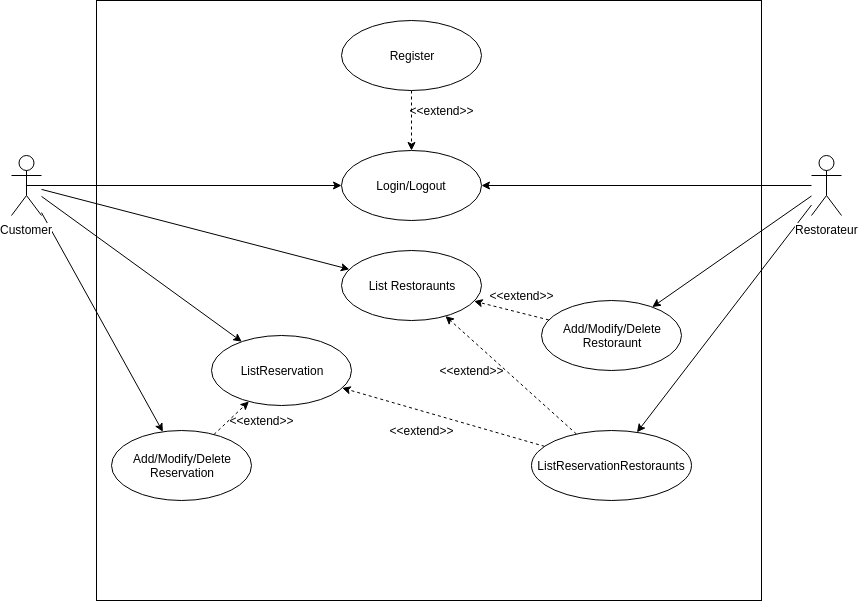

The diagram above was exported from draw.io. Its source (the exported page's mxGraphModel, read from the mxfile embedded in the PNG):
<mxGraphModel dx="854" dy="499" grid="1" gridSize="10" guides="1" tooltips="1" connect="1" arrows="1" fold="1" page="1" pageScale="1" pageWidth="827" pageHeight="1169" math="0" shadow="0">
  <root>
    <mxCell id="0" />
    <mxCell id="1" parent="0" />
    <mxCell id="nBQcI_ilrqaCSKZPPZ-q-4" value="" style="rounded=0;whiteSpace=wrap;html=1;" parent="1" vertex="1">
      <mxGeometry x="135" y="50" width="665" height="600" as="geometry" />
    </mxCell>
    <mxCell id="nBQcI_ilrqaCSKZPPZ-q-27" style="edgeStyle=none;rounded=0;orthogonalLoop=1;jettySize=auto;html=1;" parent="1" source="nBQcI_ilrqaCSKZPPZ-q-1" target="nBQcI_ilrqaCSKZPPZ-q-10" edge="1">
      <mxGeometry relative="1" as="geometry" />
    </mxCell>
    <mxCell id="nBQcI_ilrqaCSKZPPZ-q-30" style="edgeStyle=none;rounded=0;orthogonalLoop=1;jettySize=auto;html=1;" parent="1" source="nBQcI_ilrqaCSKZPPZ-q-1" target="nBQcI_ilrqaCSKZPPZ-q-28" edge="1">
      <mxGeometry relative="1" as="geometry" />
    </mxCell>
    <mxCell id="nBQcI_ilrqaCSKZPPZ-q-31" style="edgeStyle=none;rounded=0;orthogonalLoop=1;jettySize=auto;html=1;" parent="1" source="nBQcI_ilrqaCSKZPPZ-q-1" target="nBQcI_ilrqaCSKZPPZ-q-29" edge="1">
      <mxGeometry relative="1" as="geometry" />
    </mxCell>
    <mxCell id="nBQcI_ilrqaCSKZPPZ-q-1" value="Customer" style="shape=umlActor;verticalLabelPosition=bottom;labelBackgroundColor=#ffffff;verticalAlign=top;html=1;outlineConnect=0;" parent="1" vertex="1">
      <mxGeometry x="50" y="205" width="30" height="60" as="geometry" />
    </mxCell>
    <mxCell id="nBQcI_ilrqaCSKZPPZ-q-22" style="rounded=0;orthogonalLoop=1;jettySize=auto;html=1;" parent="1" source="nBQcI_ilrqaCSKZPPZ-q-2" target="nBQcI_ilrqaCSKZPPZ-q-9" edge="1">
      <mxGeometry relative="1" as="geometry" />
    </mxCell>
    <mxCell id="ba11dc4ExI4I_ot7vEXJ-1" style="rounded=0;orthogonalLoop=1;jettySize=auto;html=1;" parent="1" source="nBQcI_ilrqaCSKZPPZ-q-2" target="nBQcI_ilrqaCSKZPPZ-q-35" edge="1">
      <mxGeometry relative="1" as="geometry" />
    </mxCell>
    <mxCell id="nBQcI_ilrqaCSKZPPZ-q-2" value="Restorateur" style="shape=umlActor;verticalLabelPosition=bottom;labelBackgroundColor=#ffffff;verticalAlign=top;html=1;outlineConnect=0;" parent="1" vertex="1">
      <mxGeometry x="850" y="205" width="30" height="60" as="geometry" />
    </mxCell>
    <mxCell id="nBQcI_ilrqaCSKZPPZ-q-8" value="Login/Logout" style="ellipse;whiteSpace=wrap;html=1;" parent="1" vertex="1">
      <mxGeometry x="380" y="200" width="140" height="70" as="geometry" />
    </mxCell>
    <mxCell id="nBQcI_ilrqaCSKZPPZ-q-25" style="edgeStyle=none;rounded=0;orthogonalLoop=1;jettySize=auto;html=1;dashed=1;" parent="1" source="nBQcI_ilrqaCSKZPPZ-q-9" target="nBQcI_ilrqaCSKZPPZ-q-10" edge="1">
      <mxGeometry relative="1" as="geometry" />
    </mxCell>
    <mxCell id="nBQcI_ilrqaCSKZPPZ-q-9" value="Add/Modify/Delete&lt;br&gt;Restoraunt" style="ellipse;whiteSpace=wrap;html=1;" parent="1" vertex="1">
      <mxGeometry x="580" y="350" width="140" height="70" as="geometry" />
    </mxCell>
    <mxCell id="nBQcI_ilrqaCSKZPPZ-q-10" value="List Restoraunts" style="ellipse;whiteSpace=wrap;html=1;" parent="1" vertex="1">
      <mxGeometry x="380" y="300" width="140" height="70" as="geometry" />
    </mxCell>
    <mxCell id="nBQcI_ilrqaCSKZPPZ-q-13" style="edgeStyle=orthogonalEdgeStyle;rounded=0;orthogonalLoop=1;jettySize=auto;html=1;dashed=1;" parent="1" source="nBQcI_ilrqaCSKZPPZ-q-11" target="nBQcI_ilrqaCSKZPPZ-q-8" edge="1">
      <mxGeometry relative="1" as="geometry" />
    </mxCell>
    <mxCell id="nBQcI_ilrqaCSKZPPZ-q-11" value="Register" style="ellipse;whiteSpace=wrap;html=1;" parent="1" vertex="1">
      <mxGeometry x="380" y="70" width="140" height="70" as="geometry" />
    </mxCell>
    <mxCell id="nBQcI_ilrqaCSKZPPZ-q-14" value="&amp;lt;&amp;lt;extend&amp;gt;&amp;gt;" style="text;html=1;strokeColor=none;fillColor=none;align=center;verticalAlign=middle;whiteSpace=wrap;rounded=0;" parent="1" vertex="1">
      <mxGeometry x="460" y="150" width="40" height="20" as="geometry" />
    </mxCell>
    <mxCell id="nBQcI_ilrqaCSKZPPZ-q-16" style="edgeStyle=orthogonalEdgeStyle;rounded=0;orthogonalLoop=1;jettySize=auto;html=1;exitX=0.5;exitY=0.5;exitDx=0;exitDy=0;exitPerimeter=0;" parent="1" source="nBQcI_ilrqaCSKZPPZ-q-1" target="nBQcI_ilrqaCSKZPPZ-q-8" edge="1">
      <mxGeometry relative="1" as="geometry">
        <mxPoint x="70" y="235" as="sourcePoint" />
      </mxGeometry>
    </mxCell>
    <mxCell id="nBQcI_ilrqaCSKZPPZ-q-17" style="edgeStyle=orthogonalEdgeStyle;rounded=0;orthogonalLoop=1;jettySize=auto;html=1;" parent="1" source="nBQcI_ilrqaCSKZPPZ-q-2" target="nBQcI_ilrqaCSKZPPZ-q-8" edge="1">
      <mxGeometry relative="1" as="geometry" />
    </mxCell>
    <mxCell id="nBQcI_ilrqaCSKZPPZ-q-26" value="&amp;lt;&amp;lt;extend&amp;gt;&amp;gt;" style="text;html=1;strokeColor=none;fillColor=none;align=center;verticalAlign=middle;whiteSpace=wrap;rounded=0;" parent="1" vertex="1">
      <mxGeometry x="540" y="335" width="40" height="20" as="geometry" />
    </mxCell>
    <mxCell id="nBQcI_ilrqaCSKZPPZ-q-28" value="ListReservation" style="ellipse;whiteSpace=wrap;html=1;" parent="1" vertex="1">
      <mxGeometry x="250" y="385" width="140" height="70" as="geometry" />
    </mxCell>
    <mxCell id="nBQcI_ilrqaCSKZPPZ-q-32" style="edgeStyle=none;rounded=0;orthogonalLoop=1;jettySize=auto;html=1;dashed=1;" parent="1" source="nBQcI_ilrqaCSKZPPZ-q-29" target="nBQcI_ilrqaCSKZPPZ-q-28" edge="1">
      <mxGeometry relative="1" as="geometry" />
    </mxCell>
    <mxCell id="nBQcI_ilrqaCSKZPPZ-q-29" value="Add/Modify/Delete&lt;br&gt;Reservation" style="ellipse;whiteSpace=wrap;html=1;" parent="1" vertex="1">
      <mxGeometry x="150" y="480" width="140" height="70" as="geometry" />
    </mxCell>
    <mxCell id="nBQcI_ilrqaCSKZPPZ-q-33" value="&amp;lt;&amp;lt;extend&amp;gt;&amp;gt;" style="text;html=1;strokeColor=none;fillColor=none;align=center;verticalAlign=middle;whiteSpace=wrap;rounded=0;" parent="1" vertex="1">
      <mxGeometry x="280" y="460" width="40" height="20" as="geometry" />
    </mxCell>
    <mxCell id="ba11dc4ExI4I_ot7vEXJ-2" style="edgeStyle=none;rounded=0;orthogonalLoop=1;jettySize=auto;html=1;dashed=1;" parent="1" source="nBQcI_ilrqaCSKZPPZ-q-35" target="nBQcI_ilrqaCSKZPPZ-q-10" edge="1">
      <mxGeometry relative="1" as="geometry" />
    </mxCell>
    <mxCell id="ba11dc4ExI4I_ot7vEXJ-3" style="edgeStyle=none;rounded=0;orthogonalLoop=1;jettySize=auto;html=1;dashed=1;" parent="1" source="nBQcI_ilrqaCSKZPPZ-q-35" target="nBQcI_ilrqaCSKZPPZ-q-28" edge="1">
      <mxGeometry relative="1" as="geometry" />
    </mxCell>
    <mxCell id="nBQcI_ilrqaCSKZPPZ-q-35" value="ListReservationRestoraunts" style="ellipse;whiteSpace=wrap;html=1;" parent="1" vertex="1">
      <mxGeometry x="570" y="480" width="160" height="70" as="geometry" />
    </mxCell>
    <mxCell id="ba11dc4ExI4I_ot7vEXJ-4" value="&amp;lt;&amp;lt;extend&amp;gt;&amp;gt;" style="text;html=1;strokeColor=none;fillColor=none;align=center;verticalAlign=middle;whiteSpace=wrap;rounded=0;" parent="1" vertex="1">
      <mxGeometry x="440" y="470" width="40" height="20" as="geometry" />
    </mxCell>
    <mxCell id="ba11dc4ExI4I_ot7vEXJ-5" value="&amp;lt;&amp;lt;extend&amp;gt;&amp;gt;" style="text;html=1;strokeColor=none;fillColor=none;align=center;verticalAlign=middle;whiteSpace=wrap;rounded=0;" parent="1" vertex="1">
      <mxGeometry x="490" y="410" width="40" height="20" as="geometry" />
    </mxCell>
  </root>
</mxGraphModel>